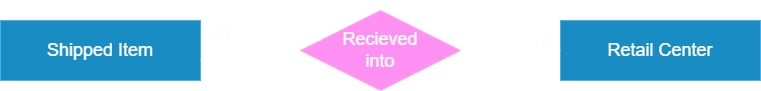

The diagram above was exported from draw.io. Its source (the exported page's mxGraphModel, read from the mxfile embedded in the PNG):
<mxGraphModel dx="2811" dy="586" grid="1" gridSize="10" guides="1" tooltips="1" connect="1" arrows="1" fold="1" page="1" pageScale="1" pageWidth="827" pageHeight="1169" background="light-dark(#FFFFFF,transparent)" math="0" shadow="0">
  <root>
    <mxCell id="0" />
    <mxCell id="1" parent="0" />
    <mxCell id="2" value="" style="rounded=0;whiteSpace=wrap;html=1;fillColor=#1ba1e2;fontColor=#ffffff;strokeColor=#006EAF;" vertex="1" parent="1">
      <mxGeometry x="-1200" y="1170" width="200" height="60" as="geometry" />
    </mxCell>
    <mxCell id="3" value="&lt;font style=&quot;font-size: 18px;&quot;&gt;Shipped Item&lt;/font&gt;" style="text;html=1;align=center;verticalAlign=middle;whiteSpace=wrap;rounded=0;" vertex="1" parent="1">
      <mxGeometry x="-1190" y="1170" width="180" height="60" as="geometry" />
    </mxCell>
    <mxCell id="4" value="" style="rounded=0;whiteSpace=wrap;html=1;fillColor=#1ba1e2;fontColor=#ffffff;strokeColor=#006EAF;" vertex="1" parent="1">
      <mxGeometry x="-640" y="1170" width="200" height="60" as="geometry" />
    </mxCell>
    <mxCell id="5" value="&lt;font style=&quot;font-size: 18px;&quot;&gt;Retail Center&lt;/font&gt;" style="text;html=1;align=center;verticalAlign=middle;whiteSpace=wrap;rounded=0;" vertex="1" parent="1">
      <mxGeometry x="-630" y="1170" width="180" height="60" as="geometry" />
    </mxCell>
    <mxCell id="6" value="" style="rhombus;whiteSpace=wrap;html=1;fillColor=#d80073;fontColor=#ffffff;strokeColor=#A50040;" vertex="1" parent="1">
      <mxGeometry x="-900" y="1160" width="160" height="80" as="geometry" />
    </mxCell>
    <mxCell id="7" value="" style="endArrow=none;html=1;rounded=0;exitX=1.005;exitY=0.325;exitDx=0;exitDy=0;entryX=0.167;entryY=0.333;entryDx=0;entryDy=0;entryPerimeter=0;exitPerimeter=0;" edge="1" source="2" target="11" parent="1">
      <mxGeometry width="50" height="50" relative="1" as="geometry">
        <mxPoint x="-900" y="1240" as="sourcePoint" />
        <mxPoint x="-850" y="1190" as="targetPoint" />
      </mxGeometry>
    </mxCell>
    <mxCell id="8" value="" style="endArrow=none;html=1;rounded=0;exitX=1;exitY=0.5;exitDx=0;exitDy=0;entryX=0;entryY=0.5;entryDx=0;entryDy=0;" edge="1" parent="1">
      <mxGeometry width="50" height="50" relative="1" as="geometry">
        <mxPoint x="-740" y="1199.74" as="sourcePoint" />
        <mxPoint x="-640" y="1199.74" as="targetPoint" />
      </mxGeometry>
    </mxCell>
    <mxCell id="9" value="&lt;font style=&quot;font-size: 18px;&quot;&gt;M&lt;/font&gt;" style="text;html=1;align=center;verticalAlign=middle;whiteSpace=wrap;rounded=0;labelBorderColor=none;textShadow=1;" vertex="1" parent="1">
      <mxGeometry x="-1070" y="1150" width="180" height="60" as="geometry" />
    </mxCell>
    <mxCell id="10" value="&lt;font style=&quot;font-size: 18px;&quot;&gt;1&lt;/font&gt;" style="text;html=1;align=center;verticalAlign=middle;whiteSpace=wrap;rounded=0;labelBorderColor=none;textShadow=1;" vertex="1" parent="1">
      <mxGeometry x="-750" y="1160" width="180" height="60" as="geometry" />
    </mxCell>
    <mxCell id="11" value="&lt;font style=&quot;font-size: 18px;&quot;&gt;Recieved&lt;/font&gt;&lt;div&gt;&lt;font style=&quot;font-size: 18px;&quot;&gt;into&lt;/font&gt;&lt;/div&gt;" style="text;html=1;align=center;verticalAlign=middle;whiteSpace=wrap;rounded=0;" vertex="1" parent="1">
      <mxGeometry x="-910" y="1170" width="180" height="60" as="geometry" />
    </mxCell>
    <mxCell id="12" value="" style="endArrow=none;html=1;rounded=0;exitX=1.005;exitY=0.325;exitDx=0;exitDy=0;entryX=0.167;entryY=0.333;entryDx=0;entryDy=0;entryPerimeter=0;exitPerimeter=0;" edge="1" parent="1">
      <mxGeometry width="50" height="50" relative="1" as="geometry">
        <mxPoint x="-1000" y="1210" as="sourcePoint" />
        <mxPoint x="-881" y="1210" as="targetPoint" />
      </mxGeometry>
    </mxCell>
  </root>
</mxGraphModel>